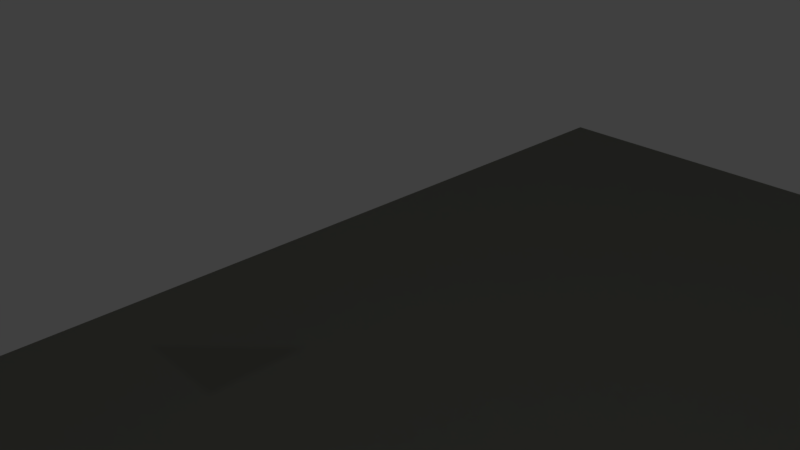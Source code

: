# Source: housebasewithelements.blend  (saved by Blender 2.79.0; exported with 4.5.12 LTS)
import bpy
from mathutils import Matrix  # noqa: F401  (used for matrix-valued properties, if any)

bpy.ops.wm.read_factory_settings(use_empty=True)
scene = bpy.context.scene
scene.name = 'Scene'

# ---- collections
col_collection_1 = bpy.data.collections.new('Collection 1'); scene.collection.children.link(col_collection_1)

# ---- materials (node trees are filled in below, after node groups)
mat_material_001 = bpy.data.materials.new('Material.001')
mat_material_001.alpha_threshold = 0.0
mat_material_001.use_transparent_shadow = False
mat_material_001.diffuse_color = (0.9797, 1.0, 0.8753, 1.0)
mat_material_001.roughness = 0.5
mat_material = bpy.data.materials.new('Material')
mat_material.alpha_threshold = 0.0
mat_material.use_transparent_shadow = False
mat_material.diffuse_color = (0.2349, 0.2396, 0.211, 1.0)
mat_material.roughness = 0.5
mat_pine_002 = bpy.data.materials.new('Pine.002')
mat_pine_002.alpha_threshold = 0.0
mat_pine_002.use_transparent_shadow = False
mat_pine_002.diffuse_color = (0.8, 0.3952, 0.01729, 1.0)
mat_pine_002.roughness = 0.5
mat_pine_002.line_color = (0.0, 0.0, 0.0, 1.0)
mat_plywood = bpy.data.materials.new('Plywood')
mat_plywood.alpha_threshold = 0.0
mat_plywood.use_transparent_shadow = False
mat_plywood.diffuse_color = (0.8, 0.7259, 0.1642, 1.0)
mat_plywood.roughness = 0.5
mat_plywood.line_color = (0.0, 0.0, 0.0, 1.0)
mat_pine_001 = bpy.data.materials.new('Pine.001')
mat_pine_001.alpha_threshold = 0.0
mat_pine_001.use_transparent_shadow = False
mat_pine_001.diffuse_color = (0.8, 0.3952, 0.01729, 1.0)
mat_pine_001.roughness = 0.5
mat_pine_001.line_color = (0.0, 0.0, 0.0, 1.0)
mat_pine_005 = bpy.data.materials.new('Pine.005')
mat_pine_005.alpha_threshold = 0.0
mat_pine_005.use_transparent_shadow = False
mat_pine_005.diffuse_color = (0.8, 0.3952, 0.01729, 1.0)
mat_pine_005.roughness = 0.5
mat_pine_005.line_color = (0.0, 0.0, 0.0, 1.0)
mat_pine_006 = bpy.data.materials.new('Pine.006')
mat_pine_006.alpha_threshold = 0.0
mat_pine_006.use_transparent_shadow = False
mat_pine_006.diffuse_color = (0.8, 0.3952, 0.01729, 1.0)
mat_pine_006.roughness = 0.5
mat_pine_006.line_color = (0.0, 0.0, 0.0, 1.0)
mat_pine_007 = bpy.data.materials.new('Pine.007')
mat_pine_007.alpha_threshold = 0.0
mat_pine_007.use_transparent_shadow = False
mat_pine_007.diffuse_color = (0.8, 0.3952, 0.01729, 1.0)
mat_pine_007.roughness = 0.5
mat_pine_007.line_color = (0.0, 0.0, 0.0, 1.0)
mat_pine_008 = bpy.data.materials.new('Pine.008')
mat_pine_008.alpha_threshold = 0.0
mat_pine_008.use_transparent_shadow = False
mat_pine_008.diffuse_color = (0.8, 0.3952, 0.01729, 1.0)
mat_pine_008.roughness = 0.5
mat_pine_008.line_color = (0.0, 0.0, 0.0, 1.0)
mat_pine_009 = bpy.data.materials.new('Pine.009')
mat_pine_009.alpha_threshold = 0.0
mat_pine_009.use_transparent_shadow = False
mat_pine_009.diffuse_color = (0.8, 0.3952, 0.01729, 1.0)
mat_pine_009.roughness = 0.5
mat_pine_009.line_color = (0.0, 0.0, 0.0, 1.0)
mat_pine_010 = bpy.data.materials.new('Pine.010')
mat_pine_010.alpha_threshold = 0.0
mat_pine_010.use_transparent_shadow = False
mat_pine_010.diffuse_color = (0.8, 0.3952, 0.01729, 1.0)
mat_pine_010.roughness = 0.5
mat_pine_010.line_color = (0.0, 0.0, 0.0, 1.0)
mat_pine_011 = bpy.data.materials.new('Pine.011')
mat_pine_011.alpha_threshold = 0.0
mat_pine_011.use_transparent_shadow = False
mat_pine_011.diffuse_color = (0.8, 0.3952, 0.01729, 1.0)
mat_pine_011.roughness = 0.5
mat_pine_011.line_color = (0.0, 0.0, 0.0, 1.0)
mat_pine_012 = bpy.data.materials.new('Pine.012')
mat_pine_012.alpha_threshold = 0.0
mat_pine_012.use_transparent_shadow = False
mat_pine_012.diffuse_color = (0.8, 0.3952, 0.01729, 1.0)
mat_pine_012.roughness = 0.5
mat_pine_012.line_color = (0.0, 0.0, 0.0, 1.0)

# ---- material node trees

# ---- world
world_world = bpy.data.worlds.new('World'); scene.world = world_world
world_world.color = (0.05088, 0.05088, 0.05088)
world_world.use_sun_shadow = False
world_world.sun_shadow_jitter_overblur = 0.0
world_world.cycles.sampling_method = 'MANUAL'

# ---- cameras
cam_camera = bpy.data.cameras.new('Camera')
cam_camera.clip_end = 100.0
cam_camera.lens = 35.0
cam_camera.sensor_width = 32.0
cam_camera.sensor_height = 18.0
cam_camera.ortho_scale = 7.314
cam_camera.dof.focus_distance = 0.0
cam_camera.dof.aperture_fstop = 128.0

# ---- lights
light_lamp = bpy.data.lights.new('Lamp', 'POINT')
light_lamp.transmission_factor = 0.0
light_lamp.cutoff_distance = 30.0
light_lamp.energy = 100.0
light_lamp.shadow_buffer_clip_start = 1.001
light_lamp.shadow_soft_size = 0.1
light_lamp.shadow_maximum_resolution = 0.006
light_lamp.use_absolute_resolution = True

# ---- meshes
me_plane_004 = bpy.data.meshes.new('Plane.004')
me_plane_004.from_pydata([(-1.0, -1.0, 0.0), (1.0, -1.0, 0.0), (-1.0, 1.0, 0.0), (1.0, 1.0, 0.0)], [], [(0, 1, 3, 2)])
me_plane_004.materials.append(mat_material_001)
me_plane_004.use_remesh_preserve_volume = False
me_plane_004.use_remesh_preserve_attributes = False
me_plane_004.use_mirror_vertex_groups = False
me_plane_004.update()
me_plane_003 = bpy.data.meshes.new('Plane.003')
me_plane_003.from_pydata([(-1.0, -1.0, 0.0), (1.0, -1.0, 0.0), (-1.0, 1.0, 0.0), (1.0, 1.0, 0.0)], [], [(0, 1, 3, 2)])
me_plane_003.materials.append(mat_material)
me_plane_003.use_remesh_preserve_volume = False
me_plane_003.use_remesh_preserve_attributes = False
me_plane_003.use_mirror_vertex_groups = False
me_plane_003.update()
me_cube_013 = bpy.data.meshes.new('Cube.013')
me_cube_013.from_pydata([(-1.0, -1.0, -1.0), (-1.0, -1.0, 1.0), (-1.0, 1.0, -1.0), (-1.0, 1.0, 1.0), (1.0, -1.0, -1.0), (1.0, -1.0, 1.0), (1.0, 1.0, -1.0), (1.0, 1.0, 1.0)], [], [(0, 1, 3, 2), (2, 3, 7, 6), (6, 7, 5, 4), (4, 5, 1, 0), (2, 6, 4, 0), (7, 3, 1, 5)])
me_cube_013.materials.append(mat_pine_002)
me_cube_013.use_remesh_preserve_volume = False
me_cube_013.use_remesh_preserve_attributes = False
me_cube_013.use_mirror_vertex_groups = False
me_cube_013.update()
me_plane_002 = bpy.data.meshes.new('Plane.002')
me_plane_002.from_pydata([(-1.0, -1.0, 0.0), (1.0, -1.0, 0.0), (1.0, 1.0, 0.0)], [], [(0, 2, 1)])
me_plane_002.use_remesh_preserve_volume = False
me_plane_002.use_remesh_preserve_attributes = False
me_plane_002.use_mirror_vertex_groups = False
me_plane_002.update()
me_plane = bpy.data.meshes.new('Plane')
me_plane.from_pydata([(-1.0, -1.0, 0.0), (1.0, -1.0, 0.0), (-1.0, 1.0, 0.0), (1.0, 1.0, 0.0)], [], [(0, 1, 3, 2)])
me_plane.materials.append(mat_plywood)
me_plane.use_remesh_preserve_volume = False
me_plane.use_remesh_preserve_attributes = False
me_plane.use_mirror_vertex_groups = False
me_plane.update()
me_cube = bpy.data.meshes.new('Cube')
me_cube.from_pydata([(1.0, 1.0, -1.0), (1.0, -1.0, -1.0), (-1.0, -1.0, -1.0), (-1.0, 1.0, -1.0), (1.0, 1.0, 1.0), (1.0, -1.0, 1.0), (-1.0, -1.0, 1.0), (-1.0, 1.0, 1.0)], [], [(0, 1, 2, 3), (4, 7, 6, 5), (0, 4, 5, 1), (1, 5, 6, 2), (2, 6, 7, 3), (4, 0, 3, 7)])
me_cube.materials.append(mat_pine_001)
me_cube.use_remesh_preserve_volume = False
me_cube.use_remesh_preserve_attributes = False
me_cube.use_mirror_vertex_groups = False
me_cube.update()
me_cube_001 = bpy.data.meshes.new('Cube.001')
me_cube_001.from_pydata([(1.0, 1.0, -1.0), (1.0, -1.0, -1.0), (-1.0, -1.0, -1.0), (-1.0, 1.0, -1.0), (1.0, 1.0, 1.0), (1.0, -1.0, 1.0), (-1.0, -1.0, 1.0), (-1.0, 1.0, 1.0)], [], [(0, 1, 2, 3), (4, 7, 6, 5), (0, 4, 5, 1), (1, 5, 6, 2), (2, 6, 7, 3), (4, 0, 3, 7)])
me_cube_001.materials.append(mat_plywood)
me_cube_001.use_remesh_preserve_volume = False
me_cube_001.use_remesh_preserve_attributes = False
me_cube_001.use_mirror_vertex_groups = False
me_cube_001.update()
me_cube_002 = bpy.data.meshes.new('Cube.002')
me_cube_002.from_pydata([(1.0, 1.0, -1.0), (1.0, -1.0, -1.0), (-1.0, -1.0, -1.0), (-1.0, 1.0, -1.0), (1.0, 1.0, 1.0), (1.0, -1.0, 1.0), (-1.0, -1.0, 1.0), (-1.0, 1.0, 1.0)], [], [(0, 1, 2, 3), (4, 7, 6, 5), (0, 4, 5, 1), (1, 5, 6, 2), (2, 6, 7, 3), (4, 0, 3, 7)])
me_cube_002.materials.append(mat_pine_001)
me_cube_002.use_remesh_preserve_volume = False
me_cube_002.use_remesh_preserve_attributes = False
me_cube_002.use_mirror_vertex_groups = False
me_cube_002.update()
me_cube_003 = bpy.data.meshes.new('Cube.003')
me_cube_003.from_pydata([(1.0, 1.0, -1.0), (1.0, -1.0, -1.0), (-1.0, -1.0, -1.0), (-1.0, 1.0, -1.0), (1.0, 1.0, 1.0), (1.0, -1.0, 1.0), (-1.0, -1.0, 1.0), (-1.0, 1.0, 1.0)], [], [(0, 1, 2, 3), (4, 7, 6, 5), (0, 4, 5, 1), (1, 5, 6, 2), (2, 6, 7, 3), (4, 0, 3, 7)])
me_cube_003.materials.append(mat_pine_001)
me_cube_003.use_remesh_preserve_volume = False
me_cube_003.use_remesh_preserve_attributes = False
me_cube_003.use_mirror_vertex_groups = False
me_cube_003.update()
me_cube_004 = bpy.data.meshes.new('Cube.004')
me_cube_004.from_pydata([(1.0, 1.0, -1.0), (1.0, -1.0, -1.0), (-1.0, -1.0, -1.0), (-1.0, 1.0, -1.0), (1.0, 1.0, 1.0), (1.0, -1.0, 1.0), (-1.0, -1.0, 1.0), (-1.0, 1.0, 1.0)], [], [(0, 1, 2, 3), (4, 7, 6, 5), (0, 4, 5, 1), (1, 5, 6, 2), (2, 6, 7, 3), (4, 0, 3, 7)])
me_cube_004.materials.append(mat_pine_005)
me_cube_004.use_remesh_preserve_volume = False
me_cube_004.use_remesh_preserve_attributes = False
me_cube_004.use_mirror_vertex_groups = False
me_cube_004.update()
me_cube_005 = bpy.data.meshes.new('Cube.005')
me_cube_005.from_pydata([(1.0, 1.0, -1.0), (1.0, -1.0, -1.0), (-1.0, -1.0, -1.0), (-1.0, 1.0, -1.0), (1.0, 1.0, 1.0), (1.0, -1.0, 1.0), (-1.0, -1.0, 1.0), (-1.0, 1.0, 1.0)], [], [(0, 1, 2, 3), (4, 7, 6, 5), (0, 4, 5, 1), (1, 5, 6, 2), (2, 6, 7, 3), (4, 0, 3, 7)])
me_cube_005.materials.append(mat_pine_006)
me_cube_005.use_remesh_preserve_volume = False
me_cube_005.use_remesh_preserve_attributes = False
me_cube_005.use_mirror_vertex_groups = False
me_cube_005.update()
me_cube_006 = bpy.data.meshes.new('Cube.006')
me_cube_006.from_pydata([(1.0, 1.0, -1.0), (1.0, -1.0, -1.0), (-1.0, -1.0, -1.0), (-1.0, 1.0, -1.0), (1.0, 1.0, 1.0), (1.0, -1.0, 1.0), (-1.0, -1.0, 1.0), (-1.0, 1.0, 1.0)], [], [(0, 1, 2, 3), (4, 7, 6, 5), (0, 4, 5, 1), (1, 5, 6, 2), (2, 6, 7, 3), (4, 0, 3, 7)])
me_cube_006.materials.append(mat_pine_007)
me_cube_006.use_remesh_preserve_volume = False
me_cube_006.use_remesh_preserve_attributes = False
me_cube_006.use_mirror_vertex_groups = False
me_cube_006.update()
me_cube_007 = bpy.data.meshes.new('Cube.007')
me_cube_007.from_pydata([(1.0, 1.0, -1.0), (1.0, -1.0, -1.0), (-1.0, -1.0, -1.0), (-1.0, 1.0, -1.0), (1.0, 1.0, 1.0), (1.0, -1.0, 1.0), (-1.0, -1.0, 1.0), (-1.0, 1.0, 1.0)], [], [(0, 1, 2, 3), (4, 7, 6, 5), (0, 4, 5, 1), (1, 5, 6, 2), (2, 6, 7, 3), (4, 0, 3, 7)])
me_cube_007.materials.append(mat_pine_008)
me_cube_007.use_remesh_preserve_volume = False
me_cube_007.use_remesh_preserve_attributes = False
me_cube_007.use_mirror_vertex_groups = False
me_cube_007.update()
me_cube_008 = bpy.data.meshes.new('Cube.008')
me_cube_008.from_pydata([(1.0, 1.0, -1.0), (1.0, -1.0, -1.0), (-1.0, -1.0, -1.0), (-1.0, 1.0, -1.0), (1.0, 1.0, 1.0), (1.0, -1.0, 1.0), (-1.0, -1.0, 1.0), (-1.0, 1.0, 1.0)], [], [(0, 1, 2, 3), (4, 7, 6, 5), (0, 4, 5, 1), (1, 5, 6, 2), (2, 6, 7, 3), (4, 0, 3, 7)])
me_cube_008.materials.append(mat_pine_009)
me_cube_008.use_remesh_preserve_volume = False
me_cube_008.use_remesh_preserve_attributes = False
me_cube_008.use_mirror_vertex_groups = False
me_cube_008.update()
me_cube_009 = bpy.data.meshes.new('Cube.009')
me_cube_009.from_pydata([(1.0, 1.0, -1.0), (1.0, -1.0, -1.0), (-1.0, -1.0, -1.0), (-1.0, 1.0, -1.0), (1.0, 1.0, 1.0), (1.0, -1.0, 1.0), (-1.0, -1.0, 1.0), (-1.0, 1.0, 1.0)], [], [(0, 1, 2, 3), (4, 7, 6, 5), (0, 4, 5, 1), (1, 5, 6, 2), (2, 6, 7, 3), (4, 0, 3, 7)])
me_cube_009.materials.append(mat_pine_010)
me_cube_009.use_remesh_preserve_volume = False
me_cube_009.use_remesh_preserve_attributes = False
me_cube_009.use_mirror_vertex_groups = False
me_cube_009.update()
me_cube_010 = bpy.data.meshes.new('Cube.010')
me_cube_010.from_pydata([(1.0, 1.0, -1.0), (1.0, -1.0, -1.0), (-1.0, -1.0, -1.0), (-1.0, 1.0, -1.0), (1.0, 1.0, 1.0), (1.0, -1.0, 1.0), (-1.0, -1.0, 1.0), (-1.0, 1.0, 1.0)], [], [(0, 1, 2, 3), (4, 7, 6, 5), (0, 4, 5, 1), (1, 5, 6, 2), (2, 6, 7, 3), (4, 0, 3, 7)])
me_cube_010.materials.append(mat_pine_011)
me_cube_010.use_remesh_preserve_volume = False
me_cube_010.use_remesh_preserve_attributes = False
me_cube_010.use_mirror_vertex_groups = False
me_cube_010.update()
me_cube_011 = bpy.data.meshes.new('Cube.011')
me_cube_011.from_pydata([(1.0, 1.0, -1.0), (1.0, -1.0, -1.0), (-1.0, -1.0, -1.0), (-1.0, 1.0, -1.0), (1.0, 1.0, 1.0), (1.0, -1.0, 1.0), (-1.0, -1.0, 1.0), (-1.0, 1.0, 1.0)], [], [(0, 1, 2, 3), (4, 7, 6, 5), (0, 4, 5, 1), (1, 5, 6, 2), (2, 6, 7, 3), (4, 0, 3, 7)])
me_cube_011.materials.append(mat_pine_012)
me_cube_011.use_remesh_preserve_volume = False
me_cube_011.use_remesh_preserve_attributes = False
me_cube_011.use_mirror_vertex_groups = False
me_cube_011.update()

# ---- objects
ob_36x80_door = bpy.data.objects.new('36x80 door', me_plane_004)
ob_slab = bpy.data.objects.new('slab', me_plane_003)
ob_2x4x14_5_template = bpy.data.objects.new('2x4x14.5 Template', me_cube_013)
ob_square = bpy.data.objects.new('square', me_plane_002)
ob_4x8x3_4_plywood_template = bpy.data.objects.new('4x8x3/4 plywood Template', me_plane)
ob_2x4x6_template = bpy.data.objects.new('2x4x6 Template', me_cube)
ob_lamp = bpy.data.objects.new('Lamp', light_lamp)
ob_camera = bpy.data.objects.new('Camera', cam_camera)
ob_2x4x2_template = bpy.data.objects.new('2x4x2 Template', me_cube_001)
ob_2x4x4_template = bpy.data.objects.new('2x4x4 Template', me_cube_002)
ob_2x4x8_template = bpy.data.objects.new('2x4x8 Template', me_cube_003)
ob_2x4x10_template = bpy.data.objects.new('2x4x10 Template', me_cube_004)
ob_2x4x12_template = bpy.data.objects.new('2x4x12 Template', me_cube_005)
ob_2x4x14_template = bpy.data.objects.new('2x4x14 Template', me_cube_006)
ob_2x4x16_template = bpy.data.objects.new('2x4x16 Template', me_cube_007)
ob_2x4x18_template = bpy.data.objects.new('2x4x18 Template', me_cube_008)
ob_2x4x20_template = bpy.data.objects.new('2x4x20 Template', me_cube_009)
ob_2x4x22_template = bpy.data.objects.new('2x4x22 Template', me_cube_010)
ob_2x4x24_template = bpy.data.objects.new('2x4x24 Template', me_cube_011)

# ---- transforms, parenting, visibility, modifiers, constraints
ob_36x80_door.location = (6.828, 0.3536, 12.36)
ob_36x80_door.scale = (1.5, 3.333, 1.0)
ob_36x80_door.lineart.crease_threshold = 0.0
_m = ob_36x80_door.modifiers.new('Solidify', 'SOLIDIFY')
_m.thickness = 0.1458
_m.nonmanifold_thickness_mode = 'FIXED'
_m.nonmanifold_merge_threshold = 0.0003
ob_slab.location = (0.02014, 0.3536, -4.878)
ob_slab.scale = (7.5, 15.0, 1.0)
ob_slab.lineart.crease_threshold = 0.0
ob_2x4x14_5_template.location = (2.998, 0.4354, 13.33)
ob_2x4x14_5_template.rotation_euler = (1.571, 0.0, 0.0)
ob_2x4x14_5_template.scale = (0.0625, 0.1458, 0.6042)
ob_2x4x14_5_template.lineart.crease_threshold = 0.0
ob_square.location = (-0.2796, 0.798, 2.646)
ob_square.scale = (0.5, 0.5, 1.0)
ob_square.lineart.crease_threshold = 0.0
ob_4x8x3_4_plywood_template.location = (0.1022, 0.3285, 13.26)
ob_4x8x3_4_plywood_template.scale = (2.0, 4.0, 1.0)
ob_4x8x3_4_plywood_template.lineart.crease_threshold = 0.0
_m = ob_4x8x3_4_plywood_template.modifiers.new('Solidify', 'SOLIDIFY')
_m.thickness = 0.0625
_m.nonmanifold_thickness_mode = 'FIXED'
_m.nonmanifold_merge_threshold = 0.0003
ob_2x4x6_template.location = (0.7304, 0.0, 12.04)
ob_2x4x6_template.rotation_euler = (1.571, -0.0, 0.0)
ob_2x4x6_template.scale = (0.0625, 0.1458, 3.0)
ob_2x4x6_template.lock_rotations_4d = False
ob_2x4x6_template.empty_display_type = 'ARROWS'
ob_2x4x6_template.lineart.crease_threshold = 0.0
ob_lamp.location = (4.076, 1.005, 9.83)
ob_lamp.rotation_euler = (0.6503, 0.05522, 1.866)
ob_lamp.lock_rotations_4d = False
ob_lamp.empty_display_type = 'ARROWS'
ob_lamp.color = (0.0, 0.0, 0.0, 0.0)
ob_lamp.lineart.crease_threshold = 0.0
ob_camera.location = (7.481, -6.508, 4.584)
ob_camera.rotation_euler = (1.109, 0.0, 0.8149)
ob_camera.lock_rotations_4d = False
ob_camera.empty_display_type = 'ARROWS'
ob_camera.color = (0.0, 0.0, 0.0, 0.0)
ob_camera.display_type = 'WIRE'
ob_camera.lineart.crease_threshold = 0.0
ob_2x4x2_template.location = (1.853, 0.0, 12.03)
ob_2x4x2_template.rotation_euler = (1.571, -0.0, 0.0)
ob_2x4x2_template.scale = (0.0625, 0.1458, 1.0)
ob_2x4x2_template.lock_rotations_4d = False
ob_2x4x2_template.empty_display_type = 'ARROWS'
ob_2x4x2_template.lineart.crease_threshold = 0.0
ob_2x4x4_template.location = (1.311, 0.0, 12.04)
ob_2x4x4_template.rotation_euler = (1.571, -0.0, 0.0)
ob_2x4x4_template.scale = (0.0625, 0.1458, 2.0)
ob_2x4x4_template.lock_rotations_4d = False
ob_2x4x4_template.empty_display_type = 'ARROWS'
ob_2x4x4_template.lineart.crease_threshold = 0.0
ob_2x4x8_template.location = (-0.1339, 0.0, 11.86)
ob_2x4x8_template.rotation_euler = (1.571, -0.0, 0.0)
ob_2x4x8_template.scale = (0.0625, 0.1458, 4.0)
ob_2x4x8_template.lock_rotations_4d = False
ob_2x4x8_template.empty_display_type = 'ARROWS'
ob_2x4x8_template.lineart.crease_threshold = 0.0
ob_2x4x10_template.location = (-0.8691, 0.0, 11.86)
ob_2x4x10_template.rotation_euler = (1.571, -0.0, 0.0)
ob_2x4x10_template.scale = (0.0625, 0.1458, 5.0)
ob_2x4x10_template.lock_rotations_4d = False
ob_2x4x10_template.empty_display_type = 'ARROWS'
ob_2x4x10_template.lineart.crease_threshold = 0.0
ob_2x4x12_template.location = (-1.554, 0.0, 11.86)
ob_2x4x12_template.rotation_euler = (1.571, -0.0, 0.0)
ob_2x4x12_template.scale = (0.0625, 0.1458, 6.0)
ob_2x4x12_template.lock_rotations_4d = False
ob_2x4x12_template.empty_display_type = 'ARROWS'
ob_2x4x12_template.lineart.crease_threshold = 0.0
ob_2x4x14_template.location = (-2.253, 0.0, 11.86)
ob_2x4x14_template.rotation_euler = (1.571, -0.0, 0.0)
ob_2x4x14_template.scale = (0.0625, 0.1458, 7.0)
ob_2x4x14_template.lock_rotations_4d = False
ob_2x4x14_template.empty_display_type = 'ARROWS'
ob_2x4x14_template.lineart.crease_threshold = 0.0
ob_2x4x16_template.location = (-2.859, 0.0, 11.86)
ob_2x4x16_template.rotation_euler = (1.571, -0.0, 0.0)
ob_2x4x16_template.scale = (0.0625, 0.1458, 8.0)
ob_2x4x16_template.lock_rotations_4d = False
ob_2x4x16_template.empty_display_type = 'ARROWS'
ob_2x4x16_template.lineart.crease_threshold = 0.0
ob_2x4x18_template.location = (-3.694, 0.0, 11.86)
ob_2x4x18_template.rotation_euler = (1.571, -0.0, 0.0)
ob_2x4x18_template.scale = (0.0625, 0.1458, 9.0)
ob_2x4x18_template.lock_rotations_4d = False
ob_2x4x18_template.empty_display_type = 'ARROWS'
ob_2x4x18_template.lineart.crease_threshold = 0.0
ob_2x4x20_template.location = (-4.439, 0.0, 11.87)
ob_2x4x20_template.rotation_euler = (1.571, -0.0, 0.0)
ob_2x4x20_template.scale = (0.0625, 0.1458, 10.0)
ob_2x4x20_template.lock_rotations_4d = False
ob_2x4x20_template.empty_display_type = 'ARROWS'
ob_2x4x20_template.lineart.crease_threshold = 0.0
ob_2x4x22_template.location = (-5.207, 0.0, 11.87)
ob_2x4x22_template.rotation_euler = (1.571, -0.0, 0.0)
ob_2x4x22_template.scale = (0.0625, 0.1458, 11.0)
ob_2x4x22_template.lock_rotations_4d = False
ob_2x4x22_template.empty_display_type = 'ARROWS'
ob_2x4x22_template.lineart.crease_threshold = 0.0
ob_2x4x24_template.location = (-6.305, 0.0, 11.86)
ob_2x4x24_template.rotation_euler = (1.571, 0.0, 0.0)
ob_2x4x24_template.scale = (0.0625, 0.1458, 12.0)
ob_2x4x24_template.lock_rotations_4d = False
ob_2x4x24_template.empty_display_type = 'ARROWS'
ob_2x4x24_template.lineart.crease_threshold = 0.0

# ---- collection membership
col_collection_1.objects.link(ob_36x80_door)
col_collection_1.objects.link(ob_slab)
col_collection_1.objects.link(ob_2x4x14_5_template)
col_collection_1.objects.link(ob_square)
col_collection_1.objects.link(ob_4x8x3_4_plywood_template)
col_collection_1.objects.link(ob_2x4x6_template)
col_collection_1.objects.link(ob_lamp)
col_collection_1.objects.link(ob_camera)
col_collection_1.objects.link(ob_2x4x2_template)
col_collection_1.objects.link(ob_2x4x4_template)
col_collection_1.objects.link(ob_2x4x8_template)
col_collection_1.objects.link(ob_2x4x10_template)
col_collection_1.objects.link(ob_2x4x12_template)
col_collection_1.objects.link(ob_2x4x14_template)
col_collection_1.objects.link(ob_2x4x16_template)
col_collection_1.objects.link(ob_2x4x18_template)
col_collection_1.objects.link(ob_2x4x20_template)
col_collection_1.objects.link(ob_2x4x22_template)
col_collection_1.objects.link(ob_2x4x24_template)

# ---- scene / render settings (as saved in the file)
scene.camera = ob_camera
scene.frame_start = 1; scene.frame_end = 250; scene.frame_set(1)
scene.render.engine = 'BLENDER_EEVEE_NEXT'
scene.render.resolution_percentage = 50
scene.render.dither_intensity = 0.0
scene.cycles.use_denoising = False
scene.cycles.samples = 128
scene.cycles.sampling_pattern = 'TABULATED_SOBOL'
scene.cycles.use_adaptive_sampling = False
scene.cycles.use_light_tree = False
scene.cycles.blur_glossy = 0.0
scene.cycles.sample_clamp_indirect = 0.0
scene.view_settings.view_transform = 'Standard'
scene.unit_settings.scale_length = 0.3048
bpy.context.view_layer.update()
